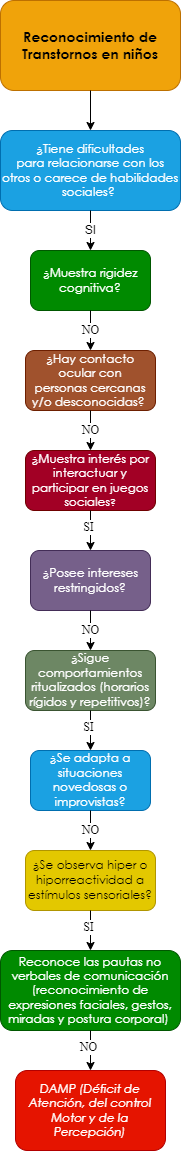

The diagram above was exported from draw.io. Its source (the exported page's mxGraphModel, read from the mxfile embedded in the PNG):
<mxGraphModel dx="659" dy="752" grid="1" gridSize="10" guides="1" tooltips="1" connect="1" arrows="1" fold="1" page="1" pageScale="1" pageWidth="10000" pageHeight="10000" math="0" shadow="0">
  <root>
    <mxCell id="0" />
    <mxCell id="1" parent="0" />
    <mxCell id="eSyxj0o0_MKRUbqtamEU-1" value="&lt;span style=&quot;font-family: &amp;quot;Century Gothic&amp;quot;, sans-serif;&quot;&gt;&lt;font style=&quot;font-size: 14px;&quot;&gt;&lt;b style=&quot;&quot;&gt;Reconocimiento de Transtornos en niños&lt;/b&gt;&lt;/font&gt;&lt;/span&gt;" style="rounded=1;whiteSpace=wrap;html=1;fillColor=#f0a30a;strokeColor=#BD7000;fontColor=#000000;gradientColor=none;glass=0;sketch=0;shadow=0;" parent="1" vertex="1">
      <mxGeometry x="2850" y="40" width="180" height="90" as="geometry" />
    </mxCell>
    <mxCell id="eSyxj0o0_MKRUbqtamEU-2" value="" style="endArrow=classic;html=1;exitX=0.5;exitY=1;exitDx=0;exitDy=0;entryX=0.5;entryY=0;entryDx=0;entryDy=0;" parent="1" source="eSyxj0o0_MKRUbqtamEU-1" target="eSyxj0o0_MKRUbqtamEU-4" edge="1">
      <mxGeometry width="50" height="50" relative="1" as="geometry">
        <mxPoint x="2880" y="270" as="sourcePoint" />
        <mxPoint x="2860" y="220" as="targetPoint" />
      </mxGeometry>
    </mxCell>
    <mxCell id="eSyxj0o0_MKRUbqtamEU-4" value="&lt;div style=&quot;&quot;&gt;&lt;div style=&quot;&quot;&gt;&lt;p style=&quot;&quot; class=&quot;MsoNormal&quot;&gt;&lt;span style=&quot;line-height: 107%; font-family: &amp;quot;Century Gothic&amp;quot;, sans-serif;&quot;&gt;¿Tiene dificultades&lt;br/&gt;para relacionarse con los otros o carece de habilidades sociales?&amp;nbsp;&lt;/span&gt;&lt;/p&gt;&lt;/div&gt;&lt;/div&gt;" style="rounded=1;whiteSpace=wrap;html=1;shadow=0;glass=0;sketch=0;align=center;fillColor=#1ba1e2;fontColor=#ffffff;strokeColor=#006EAF;" parent="1" vertex="1">
      <mxGeometry x="2850" y="170" width="180" height="80" as="geometry" />
    </mxCell>
    <mxCell id="eSyxj0o0_MKRUbqtamEU-10" value="SI" style="endArrow=classic;html=1;fontFamily=Helvetica;fontSize=12;fontColor=#000000;exitX=0.5;exitY=1;exitDx=0;exitDy=0;entryX=0.5;entryY=0;entryDx=0;entryDy=0;" parent="1" source="eSyxj0o0_MKRUbqtamEU-4" target="eSyxj0o0_MKRUbqtamEU-12" edge="1">
      <mxGeometry width="50" height="50" relative="1" as="geometry">
        <mxPoint x="2920" y="360" as="sourcePoint" />
        <mxPoint x="2860" y="350" as="targetPoint" />
      </mxGeometry>
    </mxCell>
    <mxCell id="eSyxj0o0_MKRUbqtamEU-12" value="&lt;p class=&quot;MsoNormal&quot;&gt;&lt;span style=&quot;line-height: 107%; font-family: &amp;quot;Century Gothic&amp;quot;, sans-serif;&quot;&gt;&lt;font style=&quot;font-size: 12px;&quot;&gt;¿Muestra rigidez&lt;br/&gt;cognitiva?&lt;/font&gt;&lt;span style=&quot;font-size: 12pt;&quot;&gt;&lt;/span&gt;&lt;/span&gt;&lt;/p&gt;" style="rounded=1;whiteSpace=wrap;html=1;shadow=0;glass=0;sketch=0;fontFamily=Helvetica;fontSize=12;fontColor=#ffffff;fillColor=#008a00;strokeColor=#005700;" parent="1" vertex="1">
      <mxGeometry x="2880" y="290" width="120" height="60" as="geometry" />
    </mxCell>
    <mxCell id="eSyxj0o0_MKRUbqtamEU-13" value="&lt;p class=&quot;MsoNormal&quot;&gt;&lt;span style=&quot;line-height: 107%; font-family: &amp;quot;Century Gothic&amp;quot;, sans-serif;&quot;&gt;&lt;font style=&quot;font-size: 12px;&quot;&gt;¿Hay contacto ocular con&lt;br/&gt;personas cercanas y/o desconocidas?&lt;/font&gt;&lt;/span&gt;&lt;span style=&quot;font-size:12.0pt;line-height:107%;font-family:&lt;br/&gt;&amp;quot;Century Gothic&amp;quot;,sans-serif;mso-bidi-font-family:Arial&quot;&gt;&amp;nbsp;&lt;/span&gt;&lt;/p&gt;" style="rounded=1;whiteSpace=wrap;html=1;shadow=0;glass=0;sketch=0;fontFamily=Helvetica;fontSize=12;fontColor=#ffffff;fillColor=#a0522d;strokeColor=#6D1F00;" parent="1" vertex="1">
      <mxGeometry x="2875" y="390" width="130" height="60" as="geometry" />
    </mxCell>
    <mxCell id="eSyxj0o0_MKRUbqtamEU-15" value="NO" style="endArrow=classic;html=1;fontFamily=Times New Roman;fontSize=12;fontColor=#000000;exitX=0.5;exitY=1;exitDx=0;exitDy=0;entryX=0.5;entryY=0;entryDx=0;entryDy=0;" parent="1" source="eSyxj0o0_MKRUbqtamEU-12" edge="1">
      <mxGeometry width="50" height="50" relative="1" as="geometry">
        <mxPoint x="3010" y="450" as="sourcePoint" />
        <mxPoint x="2940" y="390" as="targetPoint" />
      </mxGeometry>
    </mxCell>
    <mxCell id="eSyxj0o0_MKRUbqtamEU-153" value="&lt;span style=&quot;line-height: 107%; font-family: &amp;quot;Century Gothic&amp;quot;, sans-serif;&quot;&gt;&lt;font style=&quot;font-size: 12px;&quot;&gt;¿&lt;/font&gt;&lt;/span&gt;&lt;span style=&quot;line-height: 107%; font-family: &amp;quot;Century Gothic&amp;quot;, sans-serif;&quot;&gt;Muestra interés por&lt;br/&gt;interactuar y participar en juegos sociales&lt;font size=&quot;1&quot;&gt;?&lt;/font&gt;&lt;/span&gt;" style="rounded=1;whiteSpace=wrap;html=1;shadow=0;glass=0;sketch=0;fontFamily=Times New Roman;fontSize=12;fontColor=#ffffff;fillColor=#a20025;strokeColor=#6F0000;" parent="1" vertex="1">
      <mxGeometry x="2875" y="490" width="130" height="60" as="geometry" />
    </mxCell>
    <mxCell id="eSyxj0o0_MKRUbqtamEU-155" value="NO" style="endArrow=classic;html=1;fontFamily=Times New Roman;fontSize=12;fontColor=#000000;entryX=0.5;entryY=0;entryDx=0;entryDy=0;exitX=0.5;exitY=1;exitDx=0;exitDy=0;" parent="1" source="eSyxj0o0_MKRUbqtamEU-13" target="eSyxj0o0_MKRUbqtamEU-153" edge="1">
      <mxGeometry width="50" height="50" relative="1" as="geometry">
        <mxPoint x="2975" y="470" as="sourcePoint" />
        <mxPoint x="2890" y="740" as="targetPoint" />
      </mxGeometry>
    </mxCell>
    <mxCell id="eSyxj0o0_MKRUbqtamEU-156" value="&lt;p class=&quot;MsoNormal&quot;&gt;&lt;span style=&quot;line-height: 107%; font-family: &amp;quot;Century Gothic&amp;quot;, sans-serif;&quot;&gt;&lt;font style=&quot;font-size: 12px;&quot;&gt;¿Posee intereses&lt;br&gt;restringidos?&lt;/font&gt;&lt;span style=&quot;font-size: 12pt;&quot;&gt;&lt;/span&gt;&lt;/span&gt;&lt;/p&gt;" style="rounded=1;whiteSpace=wrap;html=1;shadow=0;glass=0;sketch=0;fontFamily=Times New Roman;fontSize=12;fontColor=#ffffff;fillColor=#76608a;strokeColor=#432D57;" parent="1" vertex="1">
      <mxGeometry x="2880" y="590" width="120" height="60" as="geometry" />
    </mxCell>
    <mxCell id="eSyxj0o0_MKRUbqtamEU-158" value="" style="endArrow=classic;html=1;fontFamily=Times New Roman;fontSize=12;fontColor=#000000;exitX=0.5;exitY=1;exitDx=0;exitDy=0;entryX=0.5;entryY=0;entryDx=0;entryDy=0;" parent="1" source="eSyxj0o0_MKRUbqtamEU-153" target="eSyxj0o0_MKRUbqtamEU-156" edge="1">
      <mxGeometry width="50" height="50" relative="1" as="geometry">
        <mxPoint x="2940" y="670" as="sourcePoint" />
        <mxPoint x="2990" y="620" as="targetPoint" />
      </mxGeometry>
    </mxCell>
    <mxCell id="eSyxj0o0_MKRUbqtamEU-159" value="SI" style="edgeLabel;html=1;align=center;verticalAlign=middle;resizable=0;points=[];fontSize=12;fontFamily=Times New Roman;fontColor=#000000;" parent="eSyxj0o0_MKRUbqtamEU-158" vertex="1" connectable="0">
      <mxGeometry x="-0.2062" y="-3" relative="1" as="geometry">
        <mxPoint as="offset" />
      </mxGeometry>
    </mxCell>
    <mxCell id="eSyxj0o0_MKRUbqtamEU-160" value="&lt;p class=&quot;MsoNormal&quot;&gt;&lt;span style=&quot;line-height: 107%; font-family: &amp;quot;Century Gothic&amp;quot;, sans-serif;&quot;&gt;&lt;font style=&quot;font-size: 12px;&quot;&gt;¿Sigue&lt;/font&gt;&lt;/span&gt;&lt;span&gt; &lt;/span&gt;&lt;span style=&quot;line-height: 107%; font-family: &amp;quot;Century Gothic&amp;quot;, sans-serif;&quot;&gt;&lt;font style=&quot;font-size: 12px;&quot;&gt;comportamientos&lt;br&gt;ritualizados (horarios rígidos y repetitivos)?&lt;/font&gt;&lt;span style=&quot;font-size: 12pt;&quot;&gt;&lt;/span&gt;&lt;/span&gt;&lt;/p&gt;" style="rounded=1;whiteSpace=wrap;html=1;shadow=0;glass=0;sketch=0;fontFamily=Times New Roman;fontSize=12;fontColor=#ffffff;fillColor=#6d8764;strokeColor=#3A5431;" parent="1" vertex="1">
      <mxGeometry x="2875" y="690" width="130" height="60" as="geometry" />
    </mxCell>
    <mxCell id="eSyxj0o0_MKRUbqtamEU-162" value="NO" style="endArrow=classic;html=1;fontFamily=Times New Roman;fontSize=12;fontColor=#000000;entryX=0.5;entryY=0;entryDx=0;entryDy=0;exitX=0.5;exitY=1;exitDx=0;exitDy=0;" parent="1" source="eSyxj0o0_MKRUbqtamEU-156" target="eSyxj0o0_MKRUbqtamEU-160" edge="1">
      <mxGeometry width="50" height="50" relative="1" as="geometry">
        <mxPoint x="2975" y="740" as="sourcePoint" />
        <mxPoint x="2890" y="1010" as="targetPoint" />
      </mxGeometry>
    </mxCell>
    <mxCell id="eSyxj0o0_MKRUbqtamEU-163" value="&lt;p class=&quot;MsoNormal&quot;&gt;&lt;span style=&quot;line-height: 107%; font-family: &amp;quot;Century Gothic&amp;quot;, sans-serif;&quot;&gt;&lt;font style=&quot;font-size: 12px;&quot;&gt;&lt;span style=&quot;background-color: initial;&quot;&gt;¿Se adapta a situaciones&lt;br&gt;novedosas o improvistas&lt;/span&gt;?&lt;/font&gt;&lt;span style=&quot;font-size: 12pt;&quot;&gt;&lt;/span&gt;&lt;/span&gt;&lt;/p&gt;" style="rounded=1;whiteSpace=wrap;html=1;shadow=0;glass=0;sketch=0;fontFamily=Times New Roman;fontSize=12;fontColor=#ffffff;fillColor=#1ba1e2;strokeColor=#006EAF;" parent="1" vertex="1">
      <mxGeometry x="2880" y="790" width="120" height="60" as="geometry" />
    </mxCell>
    <mxCell id="eSyxj0o0_MKRUbqtamEU-165" value="" style="endArrow=classic;html=1;fontFamily=Times New Roman;fontSize=12;fontColor=#000000;exitX=0.5;exitY=1;exitDx=0;exitDy=0;entryX=0.5;entryY=0;entryDx=0;entryDy=0;" parent="1" source="eSyxj0o0_MKRUbqtamEU-160" target="eSyxj0o0_MKRUbqtamEU-163" edge="1">
      <mxGeometry width="50" height="50" relative="1" as="geometry">
        <mxPoint x="2880" y="880" as="sourcePoint" />
        <mxPoint x="2985" y="890" as="targetPoint" />
      </mxGeometry>
    </mxCell>
    <mxCell id="eSyxj0o0_MKRUbqtamEU-166" value="SI" style="edgeLabel;html=1;align=center;verticalAlign=middle;resizable=0;points=[];fontSize=12;fontFamily=Times New Roman;fontColor=#000000;" parent="eSyxj0o0_MKRUbqtamEU-165" vertex="1" connectable="0">
      <mxGeometry x="-0.2062" y="-3" relative="1" as="geometry">
        <mxPoint as="offset" />
      </mxGeometry>
    </mxCell>
    <mxCell id="eSyxj0o0_MKRUbqtamEU-167" value="&lt;p class=&quot;MsoNormal&quot;&gt;&lt;span style=&quot;line-height: 107%; font-family: &amp;quot;Century Gothic&amp;quot;, sans-serif;&quot;&gt;&lt;font style=&quot;font-size: 12px;&quot;&gt;&lt;span style=&quot;background-color: initial;&quot;&gt;¿Se observa hiper o&lt;br/&gt;hiporreactividad a estímulos sensoriales?&lt;/span&gt;&lt;/font&gt;&lt;span style=&quot;font-size: 12pt;&quot;&gt;&lt;/span&gt;&lt;/span&gt;&lt;/p&gt;" style="rounded=1;whiteSpace=wrap;html=1;shadow=0;glass=0;sketch=0;fontFamily=Times New Roman;fontSize=12;fontColor=#000000;fillColor=#e3c800;strokeColor=#B09500;" parent="1" vertex="1">
      <mxGeometry x="2875" y="890" width="130" height="60" as="geometry" />
    </mxCell>
    <mxCell id="eSyxj0o0_MKRUbqtamEU-169" value="NO" style="endArrow=classic;html=1;fontFamily=Times New Roman;fontSize=12;fontColor=#000000;entryX=0.5;entryY=0;entryDx=0;entryDy=0;exitX=0.5;exitY=1;exitDx=0;exitDy=0;" parent="1" source="eSyxj0o0_MKRUbqtamEU-163" target="eSyxj0o0_MKRUbqtamEU-167" edge="1">
      <mxGeometry width="50" height="50" relative="1" as="geometry">
        <mxPoint x="2975" y="1010" as="sourcePoint" />
        <mxPoint x="2890" y="1280" as="targetPoint" />
      </mxGeometry>
    </mxCell>
    <mxCell id="eSyxj0o0_MKRUbqtamEU-171" value="" style="endArrow=classic;html=1;fontFamily=Times New Roman;fontSize=12;fontColor=#000000;exitX=0.5;exitY=1;exitDx=0;exitDy=0;entryX=0.5;entryY=0;entryDx=0;entryDy=0;" parent="1" source="eSyxj0o0_MKRUbqtamEU-167" target="eSyxj0o0_MKRUbqtamEU-173" edge="1">
      <mxGeometry width="50" height="50" relative="1" as="geometry">
        <mxPoint x="2880" y="1150" as="sourcePoint" />
        <mxPoint x="2975" y="1220" as="targetPoint" />
      </mxGeometry>
    </mxCell>
    <mxCell id="eSyxj0o0_MKRUbqtamEU-172" value="SI" style="edgeLabel;html=1;align=center;verticalAlign=middle;resizable=0;points=[];fontSize=12;fontFamily=Times New Roman;fontColor=#000000;" parent="eSyxj0o0_MKRUbqtamEU-171" vertex="1" connectable="0">
      <mxGeometry x="-0.2062" y="-3" relative="1" as="geometry">
        <mxPoint as="offset" />
      </mxGeometry>
    </mxCell>
    <mxCell id="eSyxj0o0_MKRUbqtamEU-173" value="&lt;p class=&quot;MsoNormal&quot;&gt;&lt;span style=&quot;line-height: 107%; font-family: &amp;quot;Century Gothic&amp;quot;, sans-serif;&quot;&gt;Reconoce las pautas no&lt;br/&gt;verbales de comunicación (reconocimiento de expresiones faciales, gestos,&lt;br/&gt;miradas y postura corporal)&amp;nbsp;&lt;/span&gt;&lt;/p&gt;" style="rounded=1;whiteSpace=wrap;html=1;shadow=0;glass=0;sketch=0;fontFamily=Times New Roman;fontSize=12;fontColor=#ffffff;fillColor=#008a00;strokeColor=#005700;" parent="1" vertex="1">
      <mxGeometry x="2850" y="990" width="180" height="80" as="geometry" />
    </mxCell>
    <mxCell id="eSyxj0o0_MKRUbqtamEU-175" value="" style="endArrow=classic;html=1;fontFamily=Times New Roman;fontSize=12;fontColor=#000000;exitX=0.5;exitY=1;exitDx=0;exitDy=0;entryX=0.5;entryY=0;entryDx=0;entryDy=0;" parent="1" source="eSyxj0o0_MKRUbqtamEU-173" target="eSyxj0o0_MKRUbqtamEU-177" edge="1">
      <mxGeometry width="50" height="50" relative="1" as="geometry">
        <mxPoint x="2950" y="960" as="sourcePoint" />
        <mxPoint x="2940" y="1100" as="targetPoint" />
      </mxGeometry>
    </mxCell>
    <mxCell id="eSyxj0o0_MKRUbqtamEU-176" value="NO" style="edgeLabel;html=1;align=center;verticalAlign=middle;resizable=0;points=[];fontSize=12;fontFamily=Times New Roman;fontColor=#000000;" parent="eSyxj0o0_MKRUbqtamEU-175" vertex="1" connectable="0">
      <mxGeometry x="-0.2062" y="-3" relative="1" as="geometry">
        <mxPoint as="offset" />
      </mxGeometry>
    </mxCell>
    <mxCell id="eSyxj0o0_MKRUbqtamEU-177" value="&lt;p class=&quot;MsoNormal&quot;&gt;&lt;i style=&quot;font-family: &amp;quot;Century Gothic&amp;quot;, sans-serif;&quot;&gt;DAMP (Déficit de&lt;br&gt;Atención, del control Motor y de la Percepción)&lt;/i&gt;&lt;br&gt;&lt;/p&gt;" style="rounded=1;whiteSpace=wrap;html=1;shadow=0;glass=0;sketch=0;fontFamily=Times New Roman;fontSize=12;fontColor=#ffffff;fillColor=#e51400;strokeColor=#B20000;" parent="1" vertex="1">
      <mxGeometry x="2865" y="1110" width="150" height="80" as="geometry" />
    </mxCell>
  </root>
</mxGraphModel>